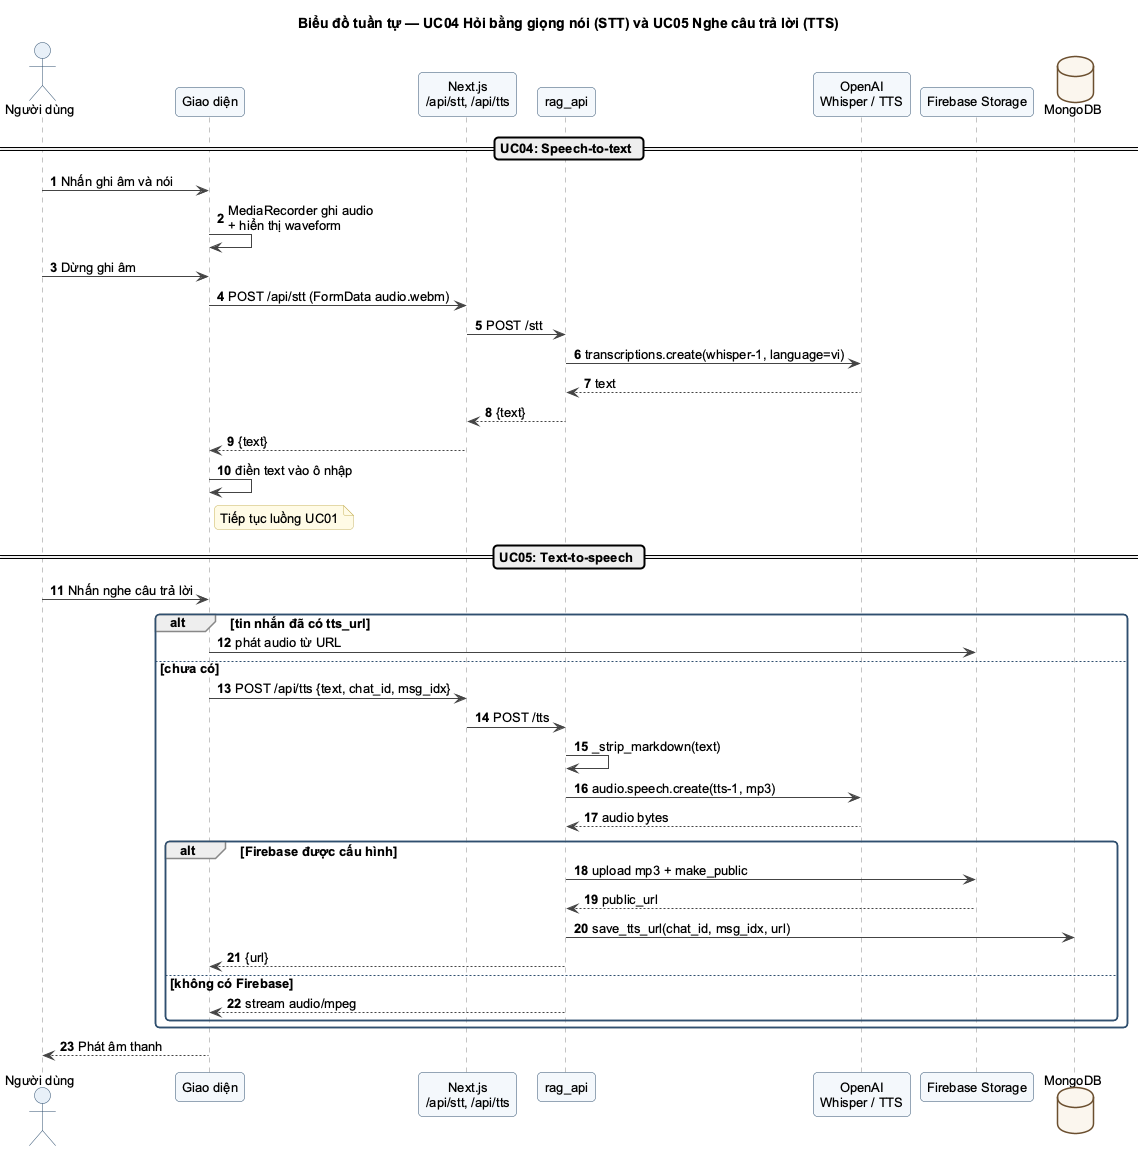

The diagram above was rendered by PlantUML. Its source (embedded in the PNG):
@startuml SEQ_GiongNoi
!pragma layout smetana
!include _style.iuml
title Biểu đồ tuần tự — UC04 Hỏi bằng giọng nói (STT) và UC05 Nghe câu trả lời (TTS)
autonumber

actor "Người dùng" as U
participant "Giao diện" as UI
participant "Next.js\n/api/stt, /api/tts" as Proxy
participant "rag_api" as API
participant "OpenAI\nWhisper / TTS" as OAI
participant "Firebase Storage" as FS
database "MongoDB" as Mongo

== UC04: Speech-to-text ==
U -> UI : Nhấn ghi âm và nói
UI -> UI : MediaRecorder ghi audio\n+ hiển thị waveform
U -> UI : Dừng ghi âm
UI -> Proxy : POST /api/stt (FormData audio.webm)
Proxy -> API : POST /stt
API -> OAI : transcriptions.create(whisper-1, language=vi)
OAI --> API : text
API --> Proxy : {text}
Proxy --> UI : {text}
UI -> UI : điền text vào ô nhập
note right of UI : Tiếp tục luồng UC01

== UC05: Text-to-speech ==
U -> UI : Nhấn nghe câu trả lời
alt tin nhắn đã có tts_url
  UI -> FS : phát audio từ URL
else chưa có
  UI -> Proxy : POST /api/tts {text, chat_id, msg_idx}
  Proxy -> API : POST /tts
  API -> API : _strip_markdown(text)
  API -> OAI : audio.speech.create(tts-1, mp3)
  OAI --> API : audio bytes
  alt Firebase được cấu hình
    API -> FS : upload mp3 + make_public
    FS --> API : public_url
    API -> Mongo : save_tts_url(chat_id, msg_idx, url)
    API --> UI : {url}
  else không có Firebase
    API --> UI : stream audio/mpeg
  end
end
UI --> U : Phát âm thanh
@enduml